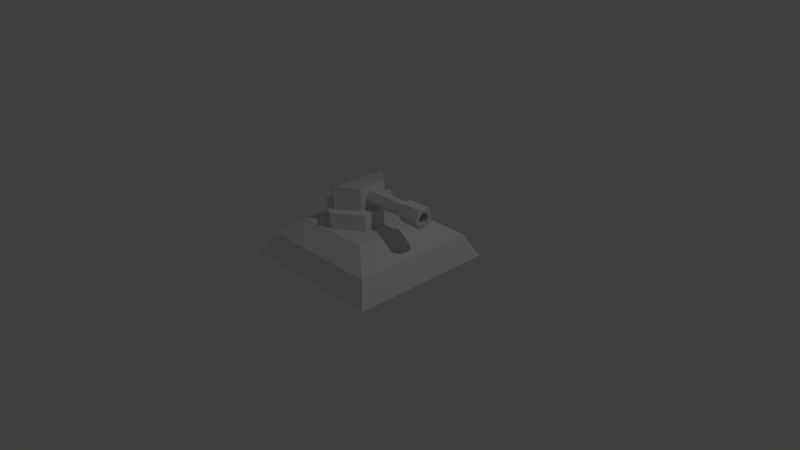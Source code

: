 # Source: Turret.blend  (saved by Blender 2.79.0; exported with 4.5.12 LTS)
import bpy
from mathutils import Matrix  # noqa: F401  (used for matrix-valued properties, if any)

bpy.ops.wm.read_factory_settings(use_empty=True)
scene = bpy.context.scene
scene.name = 'Scene'

# ---- collections
col_collection_1 = bpy.data.collections.new('Collection 1'); scene.collection.children.link(col_collection_1)

# ---- materials (node trees are filled in below, after node groups)
mat_material = bpy.data.materials.new('Material')
mat_material.alpha_threshold = 0.0
mat_material.roughness = 0.5
mat_material.line_color = (0.0, 0.0, 0.0, 1.0)

# ---- material node trees

# ---- world
world_world = bpy.data.worlds.new('World'); scene.world = world_world
world_world.color = (0.05088, 0.05088, 0.05088)
world_world.use_sun_shadow = False
world_world.sun_shadow_jitter_overblur = 0.0
world_world.cycles.sampling_method = 'MANUAL'

# ---- cameras
cam_camera = bpy.data.cameras.new('Camera')
cam_camera.clip_end = 100.0
cam_camera.lens = 35.0
cam_camera.sensor_width = 32.0
cam_camera.sensor_height = 18.0
cam_camera.ortho_scale = 7.314
cam_camera.dof.focus_distance = 0.0

# ---- lights
light_lamp = bpy.data.lights.new('Lamp', 'POINT')
light_lamp.transmission_factor = 0.0
light_lamp.cutoff_distance = 30.0
light_lamp.energy = 100.0
light_lamp.shadow_buffer_clip_start = 1.001
light_lamp.shadow_soft_size = 0.1
light_lamp.shadow_maximum_resolution = 0.006
light_lamp.use_absolute_resolution = True

# ---- meshes
me_cube = bpy.data.meshes.new('Cube')
me_cube.from_pydata([(1.0, 1.0, 0.0), (1.0, -1.0, 0.0), (-1.0, -1.0, 0.0), (-1.0, 1.0, 0.0), (0.472, 0.5592, 0.5), (0.8383, 0.8466, 0.2979), (0.472, -0.5592, 0.5), (0.8383, -0.8466, 0.2979), (-0.5627, -0.5592, 0.5), (-0.8466, -0.8466, 0.2979), (-0.5627, 0.5592, 0.5), (-0.8466, 0.8466, 0.2979), (-0.1083, 0.5139, 0.5016), (-0.1851, 0.3967, 0.6984), (0.2499, 0.2569, 0.5016), (0.08587, 0.1983, 0.6984), (0.2499, -0.2569, 0.5016), (0.08587, -0.1983, 0.6984), (-0.1083, -0.5139, 0.5016), (-0.1851, -0.3967, 0.6984), (-0.5034, -0.2569, 0.5016), (-0.4665, -0.1983, 0.6984), (-0.5034, 0.2569, 0.5016), (-0.4665, 0.1983, 0.6984), (0.2127, 0.2569, 0.6984), (-0.1441, 0.5139, 0.6984), (0.2127, -0.2569, 0.6984), (-0.1441, -0.5139, 0.6984), (-0.5225, -0.2569, 0.6984), (-0.5225, 0.2569, 0.6984), (0.08532, 0.1983, 0.9984), (-0.1861, 0.3967, 0.9984), (0.08532, -0.1983, 0.9984), (-0.1861, -0.3967, 0.9984), (-0.4735, -0.1983, 0.834), (-0.4735, 0.1983, 0.834), (0.6833, -0.1396, 0.8515), (0.6833, -0.06979, 0.9724), (0.02828, -0.1, 0.8515), (0.6833, -0.1, 0.8515), (0.02828, -0.05, 0.9381), (0.6833, -0.05, 0.9381), (0.02828, 0.05, 0.9381), (0.6833, 0.05, 0.9381), (0.02828, 0.1, 0.8515), (0.6833, 0.1, 0.8515), (0.02828, 0.05, 0.7649), (0.6833, 0.05, 0.7649), (0.02828, -0.05, 0.7649), (0.6833, -0.05, 0.7649), (0.6833, 0.06979, 0.9724), (0.6833, 0.1396, 0.8515), (0.6833, 0.06979, 0.7306), (0.6833, -0.06979, 0.7306), (0.9833, -0.08051, 0.8515), (0.9833, -0.04025, 0.7818), (0.9833, 0.04025, 0.7818), (0.9833, 0.08051, 0.8515), (0.9833, 0.04025, 0.9212), (0.9833, -0.04025, 0.9212), (0.9833, -0.1396, 0.8515), (0.9833, -0.06979, 0.7306), (0.9833, 0.06979, 0.7306), (0.9833, 0.1396, 0.8515), (0.9833, 0.06979, 0.9724), (0.9833, -0.06979, 0.9724), (-0.1136, -0.08051, 0.8515), (-0.1136, -0.04025, 0.7818), (-0.1136, 0.04025, 0.7818), (-0.1136, 0.08051, 0.8515), (-0.1136, 0.04025, 0.9212), (-0.1136, -0.04025, 0.9212)], [], [(0, 1, 2, 3), (1, 7, 9, 2), (4, 10, 8, 6), (2, 9, 11, 3), (0, 5, 7, 1), (4, 6, 7, 5), (5, 11, 10, 4), (6, 8, 9, 7), (8, 10, 11, 9), (5, 0, 3, 11), (12, 25, 24, 14), (14, 24, 26, 16), (16, 26, 27, 18), (18, 27, 28, 20), (13, 23, 35, 31), (20, 28, 29, 22), (22, 29, 25, 12), (13, 15, 24, 25), (15, 17, 26, 24), (17, 19, 27, 26), (19, 21, 28, 27), (21, 23, 29, 28), (23, 13, 25, 29), (30, 31, 35, 34, 33, 32), (21, 19, 33, 34), (17, 15, 30, 32), (23, 21, 34, 35), (19, 17, 32, 33), (15, 13, 31, 30), (53, 52, 62, 61), (43, 41, 37, 50), (38, 39, 41, 40), (51, 50, 64, 63), (49, 47, 52, 53), (40, 41, 43, 42), (36, 53, 61, 60), (47, 45, 51, 52), (42, 43, 45, 44), (37, 36, 60, 65), (45, 43, 50, 51), (44, 45, 47, 46), (39, 49, 53, 36), (41, 39, 36, 37), (46, 47, 49, 48), (52, 51, 63, 62), (54, 55, 67, 66), (48, 49, 39, 38), (50, 37, 65, 64), (55, 54, 60, 61), (56, 55, 61, 62), (57, 56, 62, 63), (58, 57, 63, 64), (59, 58, 64, 65), (54, 59, 65, 60), (59, 54, 66, 71), (57, 58, 70, 69), (55, 56, 68, 67), (58, 59, 71, 70), (56, 57, 69, 68)])
me_cube.materials.append(mat_material)
me_cube.use_remesh_preserve_volume = False
me_cube.use_remesh_preserve_attributes = False
me_cube.use_mirror_vertex_groups = False
me_cube.update()

# ---- objects
ob_cube = bpy.data.objects.new('Cube', me_cube)
ob_lamp = bpy.data.objects.new('Lamp', light_lamp)
ob_camera = bpy.data.objects.new('Camera', cam_camera)

# ---- transforms, parenting, visibility, modifiers, constraints
ob_cube.location = (0.0, 0.0, 0.0)
ob_cube.lock_rotations_4d = False
ob_cube.empty_display_type = 'ARROWS'
ob_cube.lineart.crease_threshold = 0.0
_m = ob_cube.modifiers.new('Triangulate', 'TRIANGULATE')
ob_lamp.location = (4.076, 1.005, 5.904)
ob_lamp.rotation_euler = (0.6503, 0.05522, 1.866)
ob_lamp.lock_rotations_4d = False
ob_lamp.empty_display_type = 'ARROWS'
ob_lamp.color = (0.0, 0.0, 0.0, 0.0)
ob_lamp.lineart.crease_threshold = 0.0
ob_camera.location = (7.481, -6.508, 5.344)
ob_camera.rotation_euler = (1.109, 0.0, 0.8149)
ob_camera.lock_rotations_4d = False
ob_camera.empty_display_type = 'ARROWS'
ob_camera.color = (0.0, 0.0, 0.0, 0.0)
ob_camera.display_type = 'WIRE'
ob_camera.lineart.crease_threshold = 0.0

# ---- collection membership
col_collection_1.objects.link(ob_cube)
col_collection_1.objects.link(ob_lamp)
col_collection_1.objects.link(ob_camera)

# ---- scene / render settings (as saved in the file)
scene.camera = ob_camera
scene.frame_start = 1; scene.frame_end = 250; scene.frame_set(1)
scene.render.engine = 'CYCLES'
scene.render.resolution_percentage = 50
scene.render.dither_intensity = 0.0
scene.cycles.use_denoising = False
scene.cycles.samples = 128
scene.cycles.sampling_pattern = 'TABULATED_SOBOL'
scene.cycles.use_adaptive_sampling = False
scene.cycles.use_light_tree = False
scene.cycles.blur_glossy = 0.0
scene.cycles.sample_clamp_indirect = 0.0
scene.view_settings.view_transform = 'Standard'
bpy.context.view_layer.update()
